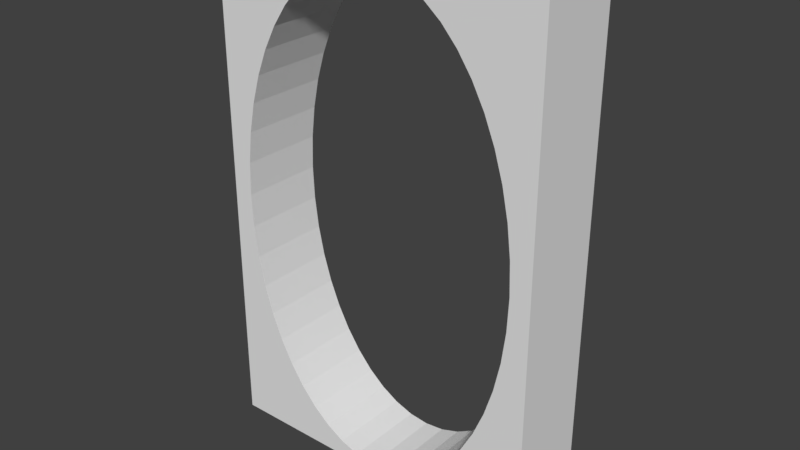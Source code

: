 # Source: DoorOpen.blend  (saved by Blender 2.78.0; exported with 4.5.12 LTS)
import bpy
from mathutils import Matrix  # noqa: F401  (used for matrix-valued properties, if any)

bpy.ops.wm.read_factory_settings(use_empty=True)
scene = bpy.context.scene
scene.name = 'Scene'

# ---- collections
col_collection_1 = bpy.data.collections.new('Collection 1'); scene.collection.children.link(col_collection_1)

# ---- world
world_world = bpy.data.worlds.new('World'); scene.world = world_world
world_world.color = (0.05088, 0.05088, 0.05088)
world_world.use_sun_shadow = False
world_world.sun_shadow_jitter_overblur = 0.0
world_world.cycles.sampling_method = 'MANUAL'

# ---- meshes
me_cube_001 = bpy.data.meshes.new('Cube.001')
me_cube_001.from_pydata([(-1.0, -1.0, -1.0), (-1.0, -1.0, 1.0), (-1.0, 1.0, -1.0), (-1.0, 1.0, 1.0), (1.0, -1.0, -1.0), (1.0, -1.0, 1.0), (1.0, 1.0, -1.0), (1.0, 1.0, 1.0), (-0.8723, 0.1311, 1.0), (-0.8489, 0.2569, 1.0), (-0.8112, 0.3762, 1.0), (-0.7601, 0.4878, 1.0), (-0.6969, 0.5906, 1.0), (-0.6225, 0.6835, 1.0), (-0.5379, 0.7652, 1.0), (-0.4443, 0.8347, 1.0), (-0.3426, 0.8907, 1.0), (-0.234, 0.9321, 1.0), (-0.1194, 0.9579, 1.0), (0.0, 0.9667, 1.0), (0.1194, 0.9579, 1.0), (0.234, 0.9321, 1.0), (0.3426, 0.8907, 1.0), (0.4443, 0.8347, 1.0), (0.5379, 0.7652, 1.0), (0.6225, 0.6835, 1.0), (0.6969, 0.5906, 1.0), (0.7601, 0.4878, 1.0), (0.8112, 0.3762, 1.0), (0.8489, 0.2569, 1.0), (0.8723, 0.1311, 1.0), (0.8804, 0.0, 1.0), (0.8723, -0.1311, 1.0), (0.8489, -0.2569, 1.0), (0.8112, -0.3762, 1.0), (0.7601, -0.4878, 1.0), (0.6969, -0.5906, 1.0), (0.6225, -0.6835, 1.0), (0.5379, -0.7652, 1.0), (0.4443, -0.8347, 1.0), (0.3426, -0.8907, 1.0), (0.234, -0.9321, 1.0), (0.1194, -0.9579, 1.0), (0.0, -0.9667, 1.0), (-0.1194, -0.9579, 1.0), (-0.234, -0.9321, 1.0), (-0.3426, -0.8907, 1.0), (-0.4443, -0.8347, 1.0), (-0.5379, -0.7652, 1.0), (-0.6225, -0.6835, 1.0), (-0.6969, -0.5906, 1.0), (-0.7601, -0.4878, 1.0), (-0.8112, -0.3762, 1.0), (-0.8489, -0.2569, 1.0), (-0.8723, -0.1311, 1.0), (-0.8804, 0.0, 1.0), (-0.8723, 0.1311, 1.0), (-0.8489, 0.2569, 1.0), (-0.8112, 0.3762, 1.0), (-0.7601, 0.4878, 1.0), (-0.6969, 0.5906, 1.0), (-0.6225, 0.6835, 1.0), (-0.5379, 0.7652, 1.0), (-0.4443, 0.8347, 1.0), (-0.3426, 0.8907, 1.0), (-0.234, 0.9321, 1.0), (-0.1194, 0.9579, 1.0), (0.0, 0.9667, 1.0), (0.1194, 0.9579, 1.0), (0.234, 0.9321, 1.0), (0.3426, 0.8907, 1.0), (0.4443, 0.8347, 1.0), (0.5379, 0.7652, 1.0), (0.6225, 0.6835, 1.0), (0.6969, 0.5906, 1.0), (0.7601, 0.4878, 1.0), (0.8112, 0.3762, 1.0), (0.8489, 0.2569, 1.0), (0.8723, 0.1311, 1.0), (0.8804, 0.0, 1.0), (0.8723, -0.1311, 1.0), (0.8489, -0.2569, 1.0), (0.8112, -0.3762, 1.0), (0.7601, -0.4878, 1.0), (0.6969, -0.5906, 1.0), (0.6225, -0.6835, 1.0), (0.5379, -0.7652, 1.0), (0.4443, -0.8347, 1.0), (0.3426, -0.8907, 1.0), (0.234, -0.9321, 1.0), (0.1194, -0.9579, 1.0), (0.0, -0.9667, 1.0), (-0.1194, -0.9579, 1.0), (-0.234, -0.9321, 1.0), (-0.3426, -0.8907, 1.0), (-0.4443, -0.8347, 1.0), (-0.5379, -0.7652, 1.0), (-0.6225, -0.6835, 1.0), (-0.6969, -0.5906, 1.0), (-0.7601, -0.4878, 1.0), (-0.8112, -0.3762, 1.0), (-0.8489, -0.2569, 1.0), (-0.8723, -0.1311, 1.0), (-0.8804, 0.0, 1.0), (-0.8723, 0.1311, 0.6), (-0.8489, 0.2569, 0.6), (-0.8112, 0.3762, 0.6), (-0.7601, 0.4878, 0.6), (-0.6969, 0.5906, 0.6), (-0.6225, 0.6835, 0.6), (-0.5379, 0.7652, 0.6), (-0.4443, 0.8347, 0.6), (-0.3426, 0.8907, 0.6), (-0.234, 0.9321, 0.6), (-0.1194, 0.9579, 0.6), (2.091e-10, 0.9667, 0.6), (0.1194, 0.9579, 0.6), (0.234, 0.9321, 0.6), (0.3426, 0.8907, 0.6), (0.4443, 0.8347, 0.6), (0.5379, 0.7652, 0.6), (0.6225, 0.6835, 0.6), (0.6969, 0.5906, 0.6), (0.7601, 0.4878, 0.6), (0.8112, 0.3762, 0.6), (0.8489, 0.2569, 0.6), (0.8723, 0.1311, 0.6), (0.8804, 2.306e-09, 0.6), (0.8723, -0.1311, 0.6), (0.8489, -0.2569, 0.6), (0.8112, -0.3762, 0.6), (0.7601, -0.4878, 0.6), (0.6969, -0.5906, 0.6), (0.6225, -0.6835, 0.6), (0.5379, -0.7652, 0.6), (0.4443, -0.8347, 0.6), (0.3426, -0.8907, 0.6), (0.234, -0.9321, 0.6), (0.1194, -0.9579, 0.6), (2.091e-10, -0.9667, 0.6), (-0.1194, -0.9579, 0.6), (-0.234, -0.9321, 0.6), (-0.3426, -0.8907, 0.6), (-0.4443, -0.8347, 0.6), (-0.5379, -0.7652, 0.6), (-0.6225, -0.6835, 0.6), (-0.6969, -0.5906, 0.6), (-0.7601, -0.4878, 0.6), (-0.8112, -0.3762, 0.6), (-0.8489, -0.2569, 0.6), (-0.8723, -0.1311, 0.6), (-0.8804, 2.306e-09, 0.6), (0.8723, 0.1311, -1.0), (0.8489, 0.2569, -1.0), (0.8112, 0.3762, -1.0), (0.7601, 0.4878, -1.0), (0.6969, 0.5906, -1.0), (0.6225, 0.6835, -1.0), (0.5379, 0.7652, -1.0), (0.4443, 0.8347, -1.0), (0.3426, 0.8907, -1.0), (0.234, 0.9321, -1.0), (0.1194, 0.9579, -1.0), (0.0, 0.9667, -1.0), (-0.1194, 0.9579, -1.0), (-0.234, 0.9321, -1.0), (-0.3426, 0.8907, -1.0), (-0.4443, 0.8347, -1.0), (-0.5379, 0.7652, -1.0), (-0.6225, 0.6835, -1.0), (-0.6969, 0.5906, -1.0), (-0.7601, 0.4878, -1.0), (-0.8112, 0.3762, -1.0), (-0.8489, 0.2569, -1.0), (-0.8723, 0.1311, -1.0), (-0.8804, 2.98e-08, -1.0), (-0.8723, -0.1311, -1.0), (-0.8489, -0.2569, -1.0), (-0.8112, -0.3762, -1.0), (-0.7601, -0.4878, -1.0), (-0.6969, -0.5906, -1.0), (-0.6225, -0.6835, -1.0), (-0.5379, -0.7652, -1.0), (-0.4443, -0.8347, -1.0), (-0.3426, -0.8907, -1.0), (-0.234, -0.9321, -1.0), (-0.1194, -0.9579, -1.0), (0.0, -0.9667, -1.0), (0.1194, -0.9579, -1.0), (0.234, -0.9321, -1.0), (0.3426, -0.8907, -1.0), (0.4443, -0.8347, -1.0), (0.5379, -0.7652, -1.0), (0.6225, -0.6835, -1.0), (0.6969, -0.5906, -1.0), (0.7601, -0.4878, -1.0), (0.8112, -0.3762, -1.0), (0.8489, -0.2569, -1.0), (0.8723, -0.1311, -1.0), (0.8804, 0.0, -1.0), (0.8723, 0.1311, -1.0), (0.8489, 0.2569, -1.0), (0.8112, 0.3762, -1.0), (0.7601, 0.4878, -1.0), (0.6969, 0.5906, -1.0), (0.6225, 0.6835, -1.0), (0.5379, 0.7652, -1.0), (0.4443, 0.8347, -1.0), (0.3426, 0.8907, -1.0), (0.234, 0.9321, -1.0), (0.1194, 0.9579, -1.0), (0.0, 0.9667, -1.0), (-0.1194, 0.9579, -1.0), (-0.234, 0.9321, -1.0), (-0.3426, 0.8907, -1.0), (-0.4443, 0.8347, -1.0), (-0.5379, 0.7652, -1.0), (-0.6225, 0.6835, -1.0), (-0.6969, 0.5906, -1.0), (-0.7601, 0.4878, -1.0), (-0.8112, 0.3762, -1.0), (-0.8489, 0.2569, -1.0), (-0.8723, 0.1311, -1.0), (-0.8804, 2.98e-08, -1.0), (-0.8723, -0.1311, -1.0), (-0.8489, -0.2569, -1.0), (-0.8112, -0.3762, -1.0), (-0.7601, -0.4878, -1.0), (-0.6969, -0.5906, -1.0), (-0.6225, -0.6835, -1.0), (-0.5379, -0.7652, -1.0), (-0.4443, -0.8347, -1.0), (-0.3426, -0.8907, -1.0), (-0.234, -0.9321, -1.0), (-0.1194, -0.9579, -1.0), (0.0, -0.9667, -1.0), (0.1194, -0.9579, -1.0), (0.234, -0.9321, -1.0), (0.3426, -0.8907, -1.0), (0.4443, -0.8347, -1.0), (0.5379, -0.7652, -1.0), (0.6225, -0.6835, -1.0), (0.6969, -0.5906, -1.0), (0.7601, -0.4878, -1.0), (0.8112, -0.3762, -1.0), (0.8489, -0.2569, -1.0), (0.8723, -0.1311, -1.0), (0.8804, 0.0, -1.0), (0.8723, 0.1311, -1.0), (0.8489, 0.2569, -1.0), (0.8112, 0.3762, -1.0), (0.7601, 0.4878, -1.0), (0.6969, 0.5906, -1.0), (0.6225, 0.6835, -1.0), (0.5379, 0.7652, -1.0), (0.4443, 0.8347, -1.0), (0.3426, 0.8907, -1.0), (0.234, 0.9321, -1.0), (0.1194, 0.9579, -1.0), (0.0, 0.9667, -1.0), (-0.1194, 0.9579, -1.0), (-0.234, 0.9321, -1.0), (-0.3426, 0.8907, -1.0), (-0.4443, 0.8347, -1.0), (-0.5379, 0.7652, -1.0), (-0.6225, 0.6835, -1.0), (-0.6969, 0.5906, -1.0), (-0.7601, 0.4878, -1.0), (-0.8112, 0.3762, -1.0), (-0.8489, 0.2569, -1.0), (-0.8723, 0.1311, -1.0), (-0.8804, 2.98e-08, -1.0), (-0.8723, -0.1311, -1.0), (-0.8489, -0.2569, -1.0), (-0.8112, -0.3762, -1.0), (-0.7601, -0.4878, -1.0), (-0.6969, -0.5906, -1.0), (-0.6225, -0.6835, -1.0), (-0.5379, -0.7652, -1.0), (-0.4443, -0.8347, -1.0), (-0.3426, -0.8907, -1.0), (-0.234, -0.9321, -1.0), (-0.1194, -0.9579, -1.0), (0.0, -0.9667, -1.0), (0.1194, -0.9579, -1.0), (0.234, -0.9321, -1.0), (0.3426, -0.8907, -1.0), (0.4443, -0.8347, -1.0), (0.5379, -0.7652, -1.0), (0.6225, -0.6835, -1.0), (0.6969, -0.5906, -1.0), (0.7601, -0.4878, -1.0), (0.8112, -0.3762, -1.0), (0.8489, -0.2569, -1.0), (0.8723, -0.1311, -1.0), (0.8804, 0.0, -1.0), (0.8723, 0.1311, -0.4112), (0.8489, 0.2569, -0.4112), (0.8112, 0.3762, -0.4112), (0.7601, 0.4878, -0.4112), (0.6969, 0.5906, -0.4112), (0.6225, 0.6835, -0.4112), (0.5379, 0.7652, -0.4112), (0.4443, 0.8347, -0.4112), (0.3426, 0.8907, -0.4112), (0.234, 0.9321, -0.4112), (0.1194, 0.9579, -0.4112), (1.645e-09, 0.9667, -0.4112), (-0.1194, 0.9579, -0.4112), (-0.234, 0.9321, -0.4112), (-0.3426, 0.8907, -0.4112), (-0.4443, 0.8347, -0.4112), (-0.5379, 0.7652, -0.4112), (-0.6225, 0.6835, -0.4112), (-0.6969, 0.5906, -0.4112), (-0.7601, 0.4878, -0.4112), (-0.8112, 0.3762, -0.4112), (-0.8489, 0.2569, -0.4112), (-0.8723, 0.1311, -0.4112), (-0.8804, 3.437e-08, -0.4112), (-0.8723, -0.1311, -0.4112), (-0.8489, -0.2569, -0.4112), (-0.8112, -0.3762, -0.4112), (-0.7601, -0.4878, -0.4112), (-0.6969, -0.5906, -0.4112), (-0.6225, -0.6835, -0.4112), (-0.5379, -0.7652, -0.4112), (-0.4443, -0.8347, -0.4112), (-0.3426, -0.8907, -0.4112), (-0.234, -0.9321, -0.4112), (-0.1194, -0.9579, -0.4112), (1.645e-09, -0.9667, -0.4112), (0.1194, -0.9579, -0.4112), (0.234, -0.9321, -0.4112), (0.3426, -0.8907, -0.4112), (0.4443, -0.8347, -0.4112), (0.5379, -0.7652, -0.4112), (0.6225, -0.6835, -0.4112), (0.6969, -0.5906, -0.4112), (0.7601, -0.4878, -0.4112), (0.8112, -0.3762, -0.4112), (0.8489, -0.2569, -0.4112), (0.8723, -0.1311, -0.4112), (0.8804, 4.569e-09, -0.4112)], [], [(0, 1, 3, 2), (2, 3, 7, 6), (6, 7, 5, 4), (4, 5, 1, 0), (2, 6, 4, 199, 152, 153, 154, 155, 156, 157, 158, 159, 160, 161, 162, 163, 164, 165, 166, 167, 168, 169, 170, 171, 172, 173, 174, 175), (7, 31, 32, 33, 34, 35, 36, 37, 38, 39, 40, 41, 42, 43, 44, 45, 46, 47, 48, 49, 50, 51, 52, 53, 54, 55, 1, 5), (296, 126, 125, 297), (1, 55, 8, 9, 10, 11, 12, 13, 14, 15, 16, 17, 18, 19, 20, 21, 22, 23, 24, 25, 26, 27, 28, 29, 30, 31, 7, 3), (19, 18, 66, 67), (46, 45, 93, 94), (33, 32, 80, 81), (20, 19, 67, 68), (47, 46, 94, 95), (34, 33, 81, 82), (21, 20, 68, 69), (48, 47, 95, 96), (35, 34, 82, 83), (22, 21, 69, 70), (49, 48, 96, 97), (9, 8, 56, 57), (36, 35, 83, 84), (23, 22, 70, 71), (50, 49, 97, 98), (10, 9, 57, 58), (37, 36, 84, 85), (24, 23, 71, 72), (51, 50, 98, 99), (11, 10, 58, 59), (38, 37, 85, 86), (25, 24, 72, 73), (52, 51, 99, 100), (12, 11, 59, 60), (39, 38, 86, 87), (26, 25, 73, 74), (53, 52, 100, 101), (13, 12, 60, 61), (40, 39, 87, 88), (27, 26, 74, 75), (54, 53, 101, 102), (14, 13, 61, 62), (41, 40, 88, 89), (28, 27, 75, 76), (55, 54, 102, 103), (15, 14, 62, 63), (42, 41, 89, 90), (29, 28, 76, 77), (8, 55, 103, 56), (16, 15, 63, 64), (43, 42, 90, 91), (30, 29, 77, 78), (17, 16, 64, 65), (44, 43, 91, 92), (31, 30, 78, 79), (18, 17, 65, 66), (45, 44, 92, 93), (32, 31, 79, 80), (124, 76, 75, 123), (343, 127, 126, 296), (342, 128, 127, 343), (341, 129, 128, 342), (340, 130, 129, 341), (339, 131, 130, 340), (338, 132, 131, 339), (337, 133, 132, 338), (336, 134, 133, 337), (335, 135, 134, 336), (334, 136, 135, 335), (333, 137, 136, 334), (332, 138, 137, 333), (331, 139, 138, 332), (330, 140, 139, 331), (329, 141, 140, 330), (328, 142, 141, 329), (327, 143, 142, 328), (326, 144, 143, 327), (325, 145, 144, 326), (324, 146, 145, 325), (323, 147, 146, 324), (322, 148, 147, 323), (321, 149, 148, 322), (320, 150, 149, 321), (319, 151, 150, 320), (318, 104, 151, 319), (317, 105, 104, 318), (316, 106, 105, 317), (315, 107, 106, 316), (314, 108, 107, 315), (313, 109, 108, 314), (312, 110, 109, 313), (311, 111, 110, 312), (310, 112, 111, 311), (309, 113, 112, 310), (308, 114, 113, 309), (307, 115, 114, 308), (306, 116, 115, 307), (305, 117, 116, 306), (304, 118, 117, 305), (303, 119, 118, 304), (302, 120, 119, 303), (301, 121, 120, 302), (300, 122, 121, 301), (299, 123, 122, 300), (298, 124, 123, 299), (297, 125, 124, 298), (226, 225, 273, 274), (161, 160, 208, 209), (176, 177, 178, 179, 180, 181, 182, 183, 184, 185, 186, 187, 188, 189, 190, 191, 192, 193, 194, 195, 196, 197, 198, 199, 4, 0, 2, 175), (188, 187, 235, 236), (175, 174, 222, 223), (162, 161, 209, 210), (189, 188, 236, 237), (176, 175, 223, 224), (163, 162, 210, 211), (190, 189, 237, 238), (177, 176, 224, 225), (164, 163, 211, 212), (191, 190, 238, 239), (178, 177, 225, 226), (165, 164, 212, 213), (192, 191, 239, 240), (179, 178, 226, 227), (166, 165, 213, 214), (193, 192, 240, 241), (153, 152, 200, 201), (180, 179, 227, 228), (167, 166, 214, 215), (194, 193, 241, 242), (154, 153, 201, 202), (181, 180, 228, 229), (168, 167, 215, 216), (195, 194, 242, 243), (155, 154, 202, 203), (182, 181, 229, 230), (169, 168, 216, 217), (196, 195, 243, 244), (156, 155, 203, 204), (183, 182, 230, 231), (170, 169, 217, 218), (197, 196, 244, 245), (157, 156, 204, 205), (184, 183, 231, 232), (171, 170, 218, 219), (198, 197, 245, 246), (158, 157, 205, 206), (185, 184, 232, 233), (172, 171, 219, 220), (199, 198, 246, 247), (159, 158, 206, 207), (186, 185, 233, 234), (173, 172, 220, 221), (152, 199, 247, 200), (160, 159, 207, 208), (187, 186, 234, 235), (174, 173, 221, 222), (248, 296, 297, 249), (213, 212, 260, 261), (240, 239, 287, 288), (227, 226, 274, 275), (214, 213, 261, 262), (241, 240, 288, 289), (201, 200, 248, 249), (228, 227, 275, 276), (215, 214, 262, 263), (242, 241, 289, 290), (202, 201, 249, 250), (229, 228, 276, 277), (216, 215, 263, 264), (243, 242, 290, 291), (203, 202, 250, 251), (230, 229, 277, 278), (217, 216, 264, 265), (244, 243, 291, 292), (204, 203, 251, 252), (231, 230, 278, 279), (218, 217, 265, 266), (245, 244, 292, 293), (205, 204, 252, 253), (232, 231, 279, 280), (219, 218, 266, 267), (246, 245, 293, 294), (206, 205, 253, 254), (233, 232, 280, 281), (220, 219, 267, 268), (247, 246, 294, 295), (207, 206, 254, 255), (234, 233, 281, 282), (221, 220, 268, 269), (200, 247, 295, 248), (208, 207, 255, 256), (235, 234, 282, 283), (222, 221, 269, 270), (209, 208, 256, 257), (236, 235, 283, 284), (223, 222, 270, 271), (210, 209, 257, 258), (237, 236, 284, 285), (224, 223, 271, 272), (211, 210, 258, 259), (238, 237, 285, 286), (225, 224, 272, 273), (212, 211, 259, 260), (239, 238, 286, 287), (125, 77, 76, 124), (295, 343, 296, 248), (294, 342, 343, 295), (293, 341, 342, 294), (292, 340, 341, 293), (291, 339, 340, 292), (290, 338, 339, 291), (289, 337, 338, 290), (288, 336, 337, 289), (287, 335, 336, 288), (286, 334, 335, 287), (285, 333, 334, 286), (284, 332, 333, 285), (283, 331, 332, 284), (282, 330, 331, 283), (281, 329, 330, 282), (280, 328, 329, 281), (279, 327, 328, 280), (278, 326, 327, 279), (277, 325, 326, 278), (276, 324, 325, 277), (275, 323, 324, 276), (274, 322, 323, 275), (273, 321, 322, 274), (272, 320, 321, 273), (271, 319, 320, 272), (270, 318, 319, 271), (269, 317, 318, 270), (268, 316, 317, 269), (267, 315, 316, 268), (266, 314, 315, 267), (265, 313, 314, 266), (264, 312, 313, 265), (263, 311, 312, 264), (262, 310, 311, 263), (261, 309, 310, 262), (260, 308, 309, 261), (259, 307, 308, 260), (258, 306, 307, 259), (257, 305, 306, 258), (256, 304, 305, 257), (255, 303, 304, 256), (254, 302, 303, 255), (253, 301, 302, 254), (252, 300, 301, 253), (251, 299, 300, 252), (250, 298, 299, 251), (249, 297, 298, 250), (123, 75, 74, 122), (122, 74, 73, 121), (121, 73, 72, 120), (120, 72, 71, 119), (119, 71, 70, 118), (118, 70, 69, 117), (117, 69, 68, 116), (116, 68, 67, 115), (115, 67, 66, 114), (114, 66, 65, 113), (113, 65, 64, 112), (112, 64, 63, 111), (111, 63, 62, 110), (110, 62, 61, 109), (109, 61, 60, 108), (108, 60, 59, 107), (107, 59, 58, 106), (106, 58, 57, 105), (105, 57, 56, 104), (104, 56, 103, 151), (151, 103, 102, 150), (150, 102, 101, 149), (149, 101, 100, 148), (148, 100, 99, 147), (147, 99, 98, 146), (146, 98, 97, 145), (145, 97, 96, 144), (144, 96, 95, 143), (143, 95, 94, 142), (142, 94, 93, 141), (141, 93, 92, 140), (140, 92, 91, 139), (139, 91, 90, 138), (138, 90, 89, 137), (137, 89, 88, 136), (136, 88, 87, 135), (135, 87, 86, 134), (134, 86, 85, 133), (133, 85, 84, 132), (132, 84, 83, 131), (131, 83, 82, 130), (130, 82, 81, 129), (129, 81, 80, 128), (128, 80, 79, 127), (127, 79, 78, 126), (126, 78, 77, 125)])
me_cube_001.use_remesh_preserve_volume = False
me_cube_001.use_remesh_preserve_attributes = False
me_cube_001.use_mirror_vertex_groups = False
me_cube_001.update()

# ---- objects
ob_dooropen = bpy.data.objects.new('DoorOpen', me_cube_001)

# ---- transforms, parenting, visibility, modifiers, constraints
ob_dooropen.location = (0.0, 0.0, 3.0)
ob_dooropen.rotation_euler = (1.571, 0.0, 0.0)
ob_dooropen.scale = (2.0, 3.0, 0.5)
ob_dooropen.lineart.crease_threshold = 0.0

# ---- collection membership
col_collection_1.objects.link(ob_dooropen)

# ---- scene / render settings (as saved in the file)
scene.frame_start = 1; scene.frame_end = 250; scene.frame_set(1)
scene.render.engine = 'BLENDER_EEVEE_NEXT'
scene.render.resolution_percentage = 50
scene.render.dither_intensity = 0.0
scene.cycles.use_denoising = False
scene.cycles.samples = 128
scene.cycles.sampling_pattern = 'TABULATED_SOBOL'
scene.cycles.light_sampling_threshold = 0.0
scene.cycles.use_adaptive_sampling = False
scene.cycles.use_light_tree = False
scene.cycles.blur_glossy = 0.0
scene.cycles.sample_clamp_indirect = 0.0
scene.view_settings.view_transform = 'Standard'
bpy.context.view_layer.update()

# ---- added for rendering (the .blend has no active camera and no usable light): camera, sun
cam_auto = bpy.data.cameras.new('AutoCamera')
cam_auto.lens = 50.0
cam_auto.sensor_width = 36.0
cam_auto.clip_end = 1000.0
ob_auto_camera = bpy.data.objects.new('AutoCamera', cam_auto)
scene.collection.objects.link(ob_auto_camera)
ob_auto_camera.location = (6.73574, -8.08288, 8.38859)
ob_auto_camera.rotation_euler = (1.09748, -7.21219e-08, 0.694738)
scene.camera = ob_auto_camera
light_auto_sun = bpy.data.lights.new('AutoSun', 'SUN')
light_auto_sun.energy = 3.0
light_auto_sun.angle = 0.0523599
ob_auto_sun = bpy.data.objects.new('AutoSun', light_auto_sun)
scene.collection.objects.link(ob_auto_sun)
ob_auto_sun.rotation_euler = (0.872665, 0.174533, 0.523599)
bpy.context.view_layer.update()
